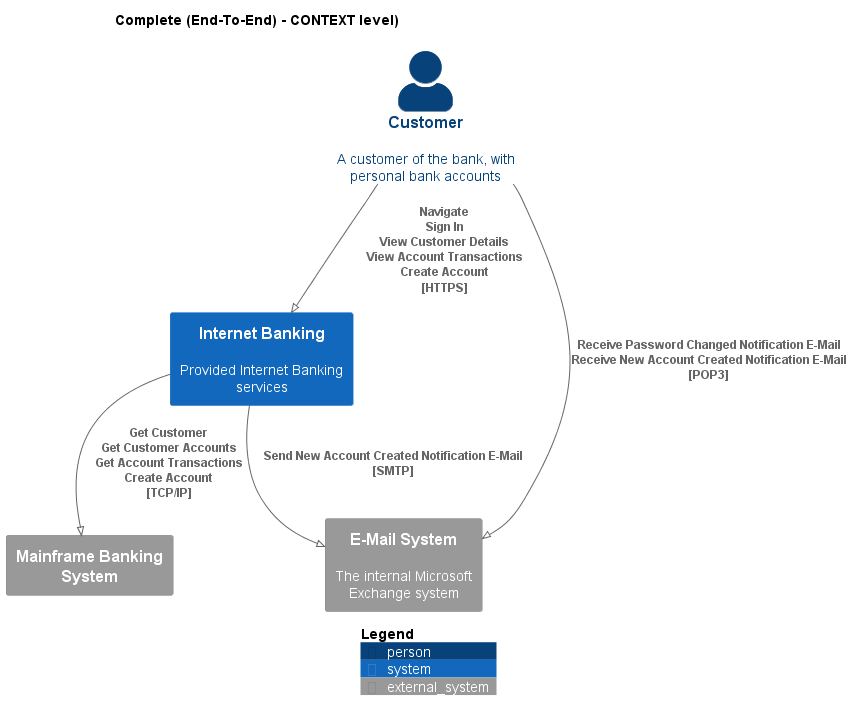

The diagram above was rendered by PlantUML. Its source (embedded in the PNG):
@startuml
!pragma layout smetana
!include ..\..\.c4s\C4_Context.puml

AddElementTag("state:new", $bgColor=green, $fontColor=#ffffff, $borderColor=green, $shadowing="False")
AddElementTag("state:changed", $bgColor=orange, $fontColor=#ffffff, $borderColor=orange, $shadowing="False")
AddElementTag("state:removed", $bgColor=red, $fontColor=#ffffff, $borderColor=red, $shadowing="False")

AddRelTag("state:new", $textColor=green, $lineColor=green)
AddRelTag("state:changed", $textColor=orange, $lineColor=orange)
AddRelTag("state:removed", $textColor=red, $lineColor=red)

SHOW_PERSON_PORTRAIT()
LAYOUT_TOP_DOWN()

skinparam linetype polyline

title Complete (End-To-End) - CONTEXT level)

Person(BigBankPlc.Actors.Customer, "Customer", "A customer of the bank, with personal bank accounts")
System(BigBankPlc.SoftwareSystems.InternetBanking, "Internet Banking", "Provided Internet Banking services")
System_Ext(BigBankPlc.SoftwareSystems.MainframeBankingSystem, "Mainframe Banking System", "")
System_Ext(BigBankPlc.SoftwareSystems.EMailSystem, "E-Mail System", "The internal Microsoft Exchange system")

Rel(BigBankPlc.Actors.Customer, BigBankPlc.SoftwareSystems.InternetBanking, "Navigate\nSign In\nView Customer Details\nView Account Transactions\nCreate Account\n[HTTPS]", $tags='protocol:https')
Rel(BigBankPlc.SoftwareSystems.InternetBanking, BigBankPlc.SoftwareSystems.MainframeBankingSystem, "Get Customer\nGet Customer Accounts\nGet Account Transactions\nCreate Account\n[TCP/IP]", $tags='protocol:tcp/ip')
Rel(BigBankPlc.SoftwareSystems.InternetBanking, BigBankPlc.SoftwareSystems.EMailSystem, "Send New Account Created Notification E-Mail\n[SMTP]", $tags='protocol:smtp')
Rel(BigBankPlc.Actors.Customer, BigBankPlc.SoftwareSystems.EMailSystem, "Receive Password Changed Notification E-Mail\nReceive New Account Created Notification E-Mail\n[POP3]", $tags='protocol:pop3')


SHOW_LEGEND()
@enduml